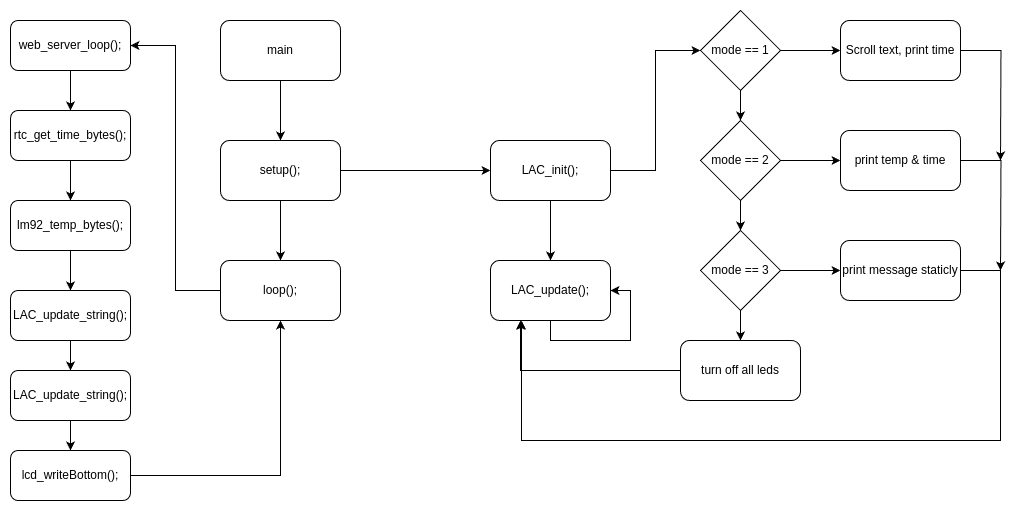

The diagram above was exported from draw.io. Its source (the exported page's mxGraphModel, read from the mxfile embedded in the PNG):
<mxGraphModel dx="1076" dy="1409" grid="1" gridSize="10" guides="1" tooltips="1" connect="1" arrows="1" fold="1" page="1" pageScale="1" pageWidth="850" pageHeight="1100" math="0" shadow="0">
  <root>
    <mxCell id="0" />
    <mxCell id="1" parent="0" />
    <mxCell id="7_5U85Hy29MgopEqbLcO-3" style="edgeStyle=orthogonalEdgeStyle;rounded=0;orthogonalLoop=1;jettySize=auto;html=1;entryX=0.5;entryY=0;entryDx=0;entryDy=0;" edge="1" parent="1" source="7_5U85Hy29MgopEqbLcO-1" target="7_5U85Hy29MgopEqbLcO-2">
      <mxGeometry relative="1" as="geometry" />
    </mxCell>
    <mxCell id="7_5U85Hy29MgopEqbLcO-1" value="main" style="rounded=1;whiteSpace=wrap;html=1;" vertex="1" parent="1">
      <mxGeometry x="320" y="230" width="120" height="60" as="geometry" />
    </mxCell>
    <mxCell id="7_5U85Hy29MgopEqbLcO-5" style="edgeStyle=orthogonalEdgeStyle;rounded=0;orthogonalLoop=1;jettySize=auto;html=1;exitX=1;exitY=0.5;exitDx=0;exitDy=0;entryX=0;entryY=0.5;entryDx=0;entryDy=0;" edge="1" parent="1" source="7_5U85Hy29MgopEqbLcO-2" target="7_5U85Hy29MgopEqbLcO-4">
      <mxGeometry relative="1" as="geometry" />
    </mxCell>
    <mxCell id="7_5U85Hy29MgopEqbLcO-10" style="edgeStyle=orthogonalEdgeStyle;rounded=0;orthogonalLoop=1;jettySize=auto;html=1;entryX=0.5;entryY=0;entryDx=0;entryDy=0;" edge="1" parent="1" source="7_5U85Hy29MgopEqbLcO-2" target="7_5U85Hy29MgopEqbLcO-6">
      <mxGeometry relative="1" as="geometry" />
    </mxCell>
    <mxCell id="7_5U85Hy29MgopEqbLcO-2" value="setup();" style="rounded=1;whiteSpace=wrap;html=1;" vertex="1" parent="1">
      <mxGeometry x="320" y="350" width="120" height="60" as="geometry" />
    </mxCell>
    <mxCell id="7_5U85Hy29MgopEqbLcO-9" style="edgeStyle=orthogonalEdgeStyle;rounded=0;orthogonalLoop=1;jettySize=auto;html=1;entryX=0.5;entryY=0;entryDx=0;entryDy=0;" edge="1" parent="1" source="7_5U85Hy29MgopEqbLcO-4" target="7_5U85Hy29MgopEqbLcO-7">
      <mxGeometry relative="1" as="geometry" />
    </mxCell>
    <mxCell id="7_5U85Hy29MgopEqbLcO-29" style="edgeStyle=orthogonalEdgeStyle;rounded=0;orthogonalLoop=1;jettySize=auto;html=1;entryX=0;entryY=0.5;entryDx=0;entryDy=0;" edge="1" parent="1" source="7_5U85Hy29MgopEqbLcO-4" target="7_5U85Hy29MgopEqbLcO-30">
      <mxGeometry relative="1" as="geometry">
        <mxPoint x="800" y="255" as="targetPoint" />
      </mxGeometry>
    </mxCell>
    <mxCell id="7_5U85Hy29MgopEqbLcO-4" value="LAC_init();" style="rounded=1;whiteSpace=wrap;html=1;" vertex="1" parent="1">
      <mxGeometry x="590" y="350" width="120" height="60" as="geometry" />
    </mxCell>
    <mxCell id="7_5U85Hy29MgopEqbLcO-13" style="edgeStyle=orthogonalEdgeStyle;rounded=0;orthogonalLoop=1;jettySize=auto;html=1;entryX=1;entryY=0.5;entryDx=0;entryDy=0;" edge="1" parent="1" source="7_5U85Hy29MgopEqbLcO-6" target="7_5U85Hy29MgopEqbLcO-12">
      <mxGeometry relative="1" as="geometry" />
    </mxCell>
    <mxCell id="7_5U85Hy29MgopEqbLcO-6" value="loop();" style="rounded=1;whiteSpace=wrap;html=1;" vertex="1" parent="1">
      <mxGeometry x="320" y="470" width="120" height="60" as="geometry" />
    </mxCell>
    <mxCell id="7_5U85Hy29MgopEqbLcO-7" value="LAC_update();" style="rounded=1;whiteSpace=wrap;html=1;" vertex="1" parent="1">
      <mxGeometry x="590" y="470" width="120" height="60" as="geometry" />
    </mxCell>
    <mxCell id="7_5U85Hy29MgopEqbLcO-8" style="edgeStyle=orthogonalEdgeStyle;rounded=0;orthogonalLoop=1;jettySize=auto;html=1;entryX=1;entryY=0.5;entryDx=0;entryDy=0;" edge="1" parent="1" source="7_5U85Hy29MgopEqbLcO-7" target="7_5U85Hy29MgopEqbLcO-7">
      <mxGeometry relative="1" as="geometry">
        <Array as="points">
          <mxPoint x="650" y="550" />
          <mxPoint x="730" y="550" />
          <mxPoint x="730" y="500" />
        </Array>
      </mxGeometry>
    </mxCell>
    <mxCell id="7_5U85Hy29MgopEqbLcO-15" style="edgeStyle=orthogonalEdgeStyle;rounded=0;orthogonalLoop=1;jettySize=auto;html=1;" edge="1" parent="1" source="7_5U85Hy29MgopEqbLcO-12" target="7_5U85Hy29MgopEqbLcO-14">
      <mxGeometry relative="1" as="geometry" />
    </mxCell>
    <mxCell id="7_5U85Hy29MgopEqbLcO-12" value="web_server_loop();" style="rounded=1;whiteSpace=wrap;html=1;" vertex="1" parent="1">
      <mxGeometry x="110" y="230" width="120" height="50" as="geometry" />
    </mxCell>
    <mxCell id="7_5U85Hy29MgopEqbLcO-17" style="edgeStyle=orthogonalEdgeStyle;rounded=0;orthogonalLoop=1;jettySize=auto;html=1;" edge="1" parent="1" source="7_5U85Hy29MgopEqbLcO-14" target="7_5U85Hy29MgopEqbLcO-16">
      <mxGeometry relative="1" as="geometry" />
    </mxCell>
    <mxCell id="7_5U85Hy29MgopEqbLcO-14" value="rtc_get_time_bytes();" style="rounded=1;whiteSpace=wrap;html=1;" vertex="1" parent="1">
      <mxGeometry x="110" y="320" width="120" height="50" as="geometry" />
    </mxCell>
    <mxCell id="7_5U85Hy29MgopEqbLcO-25" style="edgeStyle=orthogonalEdgeStyle;rounded=0;orthogonalLoop=1;jettySize=auto;html=1;" edge="1" parent="1" source="7_5U85Hy29MgopEqbLcO-16" target="7_5U85Hy29MgopEqbLcO-22">
      <mxGeometry relative="1" as="geometry" />
    </mxCell>
    <mxCell id="7_5U85Hy29MgopEqbLcO-16" value="lm92_temp_bytes();" style="rounded=1;whiteSpace=wrap;html=1;" vertex="1" parent="1">
      <mxGeometry x="110" y="410" width="120" height="50" as="geometry" />
    </mxCell>
    <mxCell id="7_5U85Hy29MgopEqbLcO-21" style="edgeStyle=orthogonalEdgeStyle;rounded=0;orthogonalLoop=1;jettySize=auto;html=1;entryX=0.5;entryY=0;entryDx=0;entryDy=0;" edge="1" parent="1" source="7_5U85Hy29MgopEqbLcO-18" target="7_5U85Hy29MgopEqbLcO-20">
      <mxGeometry relative="1" as="geometry" />
    </mxCell>
    <mxCell id="7_5U85Hy29MgopEqbLcO-18" value="LAC_update_string();" style="rounded=1;whiteSpace=wrap;html=1;" vertex="1" parent="1">
      <mxGeometry x="110" y="580" width="120" height="50" as="geometry" />
    </mxCell>
    <mxCell id="7_5U85Hy29MgopEqbLcO-23" style="edgeStyle=orthogonalEdgeStyle;rounded=0;orthogonalLoop=1;jettySize=auto;html=1;entryX=0.5;entryY=1;entryDx=0;entryDy=0;" edge="1" parent="1" source="7_5U85Hy29MgopEqbLcO-20" target="7_5U85Hy29MgopEqbLcO-6">
      <mxGeometry relative="1" as="geometry" />
    </mxCell>
    <mxCell id="7_5U85Hy29MgopEqbLcO-20" value="lcd_writeBottom();" style="rounded=1;whiteSpace=wrap;html=1;" vertex="1" parent="1">
      <mxGeometry x="110" y="660" width="120" height="50" as="geometry" />
    </mxCell>
    <mxCell id="7_5U85Hy29MgopEqbLcO-26" style="edgeStyle=orthogonalEdgeStyle;rounded=0;orthogonalLoop=1;jettySize=auto;html=1;" edge="1" parent="1" source="7_5U85Hy29MgopEqbLcO-22" target="7_5U85Hy29MgopEqbLcO-18">
      <mxGeometry relative="1" as="geometry" />
    </mxCell>
    <mxCell id="7_5U85Hy29MgopEqbLcO-22" value="LAC_update_string();" style="rounded=1;whiteSpace=wrap;html=1;" vertex="1" parent="1">
      <mxGeometry x="110" y="500" width="120" height="50" as="geometry" />
    </mxCell>
    <mxCell id="7_5U85Hy29MgopEqbLcO-32" style="edgeStyle=orthogonalEdgeStyle;rounded=0;orthogonalLoop=1;jettySize=auto;html=1;entryX=0.5;entryY=0;entryDx=0;entryDy=0;" edge="1" parent="1" source="7_5U85Hy29MgopEqbLcO-30" target="7_5U85Hy29MgopEqbLcO-31">
      <mxGeometry relative="1" as="geometry" />
    </mxCell>
    <mxCell id="7_5U85Hy29MgopEqbLcO-40" style="edgeStyle=orthogonalEdgeStyle;rounded=0;orthogonalLoop=1;jettySize=auto;html=1;entryX=0;entryY=0.5;entryDx=0;entryDy=0;" edge="1" parent="1" source="7_5U85Hy29MgopEqbLcO-30" target="7_5U85Hy29MgopEqbLcO-39">
      <mxGeometry relative="1" as="geometry" />
    </mxCell>
    <mxCell id="7_5U85Hy29MgopEqbLcO-30" value="mode == 1" style="rhombus;whiteSpace=wrap;html=1;" vertex="1" parent="1">
      <mxGeometry x="800" y="220" width="80" height="80" as="geometry" />
    </mxCell>
    <mxCell id="7_5U85Hy29MgopEqbLcO-34" style="edgeStyle=orthogonalEdgeStyle;rounded=0;orthogonalLoop=1;jettySize=auto;html=1;entryX=0.5;entryY=0;entryDx=0;entryDy=0;" edge="1" parent="1" source="7_5U85Hy29MgopEqbLcO-31" target="7_5U85Hy29MgopEqbLcO-33">
      <mxGeometry relative="1" as="geometry" />
    </mxCell>
    <mxCell id="7_5U85Hy29MgopEqbLcO-42" style="edgeStyle=orthogonalEdgeStyle;rounded=0;orthogonalLoop=1;jettySize=auto;html=1;entryX=0;entryY=0.5;entryDx=0;entryDy=0;" edge="1" parent="1" source="7_5U85Hy29MgopEqbLcO-31" target="7_5U85Hy29MgopEqbLcO-41">
      <mxGeometry relative="1" as="geometry" />
    </mxCell>
    <mxCell id="7_5U85Hy29MgopEqbLcO-31" value="mode == 2" style="rhombus;whiteSpace=wrap;html=1;" vertex="1" parent="1">
      <mxGeometry x="800" y="330" width="80" height="80" as="geometry" />
    </mxCell>
    <mxCell id="7_5U85Hy29MgopEqbLcO-36" style="edgeStyle=orthogonalEdgeStyle;rounded=0;orthogonalLoop=1;jettySize=auto;html=1;entryX=0.5;entryY=0;entryDx=0;entryDy=0;" edge="1" parent="1" source="7_5U85Hy29MgopEqbLcO-33">
      <mxGeometry relative="1" as="geometry">
        <mxPoint x="840" y="550" as="targetPoint" />
      </mxGeometry>
    </mxCell>
    <mxCell id="7_5U85Hy29MgopEqbLcO-44" style="edgeStyle=orthogonalEdgeStyle;rounded=0;orthogonalLoop=1;jettySize=auto;html=1;entryX=0;entryY=0.5;entryDx=0;entryDy=0;" edge="1" parent="1" source="7_5U85Hy29MgopEqbLcO-33" target="7_5U85Hy29MgopEqbLcO-43">
      <mxGeometry relative="1" as="geometry" />
    </mxCell>
    <mxCell id="7_5U85Hy29MgopEqbLcO-33" value="mode == 3" style="rhombus;whiteSpace=wrap;html=1;" vertex="1" parent="1">
      <mxGeometry x="800" y="440" width="80" height="80" as="geometry" />
    </mxCell>
    <mxCell id="7_5U85Hy29MgopEqbLcO-37" style="edgeStyle=orthogonalEdgeStyle;rounded=0;orthogonalLoop=1;jettySize=auto;html=1;entryX=0.25;entryY=1;entryDx=0;entryDy=0;exitX=0;exitY=0.5;exitDx=0;exitDy=0;" edge="1" parent="1" source="7_5U85Hy29MgopEqbLcO-38" target="7_5U85Hy29MgopEqbLcO-7">
      <mxGeometry relative="1" as="geometry">
        <mxPoint x="800" y="590" as="sourcePoint" />
      </mxGeometry>
    </mxCell>
    <mxCell id="7_5U85Hy29MgopEqbLcO-38" value="turn off all leds" style="rounded=1;whiteSpace=wrap;html=1;" vertex="1" parent="1">
      <mxGeometry x="780" y="550" width="120" height="60" as="geometry" />
    </mxCell>
    <mxCell id="7_5U85Hy29MgopEqbLcO-47" style="edgeStyle=orthogonalEdgeStyle;rounded=0;orthogonalLoop=1;jettySize=auto;html=1;" edge="1" parent="1" source="7_5U85Hy29MgopEqbLcO-39">
      <mxGeometry relative="1" as="geometry">
        <mxPoint x="1100" y="370" as="targetPoint" />
      </mxGeometry>
    </mxCell>
    <mxCell id="7_5U85Hy29MgopEqbLcO-39" value="Scroll text, print time" style="rounded=1;whiteSpace=wrap;html=1;" vertex="1" parent="1">
      <mxGeometry x="940" y="230" width="120" height="60" as="geometry" />
    </mxCell>
    <mxCell id="7_5U85Hy29MgopEqbLcO-46" style="edgeStyle=orthogonalEdgeStyle;rounded=0;orthogonalLoop=1;jettySize=auto;html=1;exitX=1;exitY=0.5;exitDx=0;exitDy=0;" edge="1" parent="1" source="7_5U85Hy29MgopEqbLcO-41">
      <mxGeometry relative="1" as="geometry">
        <mxPoint x="1100" y="480" as="targetPoint" />
      </mxGeometry>
    </mxCell>
    <mxCell id="7_5U85Hy29MgopEqbLcO-41" value="print temp &amp;amp; time" style="rounded=1;whiteSpace=wrap;html=1;" vertex="1" parent="1">
      <mxGeometry x="940" y="340" width="120" height="60" as="geometry" />
    </mxCell>
    <mxCell id="7_5U85Hy29MgopEqbLcO-45" style="edgeStyle=orthogonalEdgeStyle;rounded=0;orthogonalLoop=1;jettySize=auto;html=1;exitX=1;exitY=0.5;exitDx=0;exitDy=0;" edge="1" parent="1" source="7_5U85Hy29MgopEqbLcO-43">
      <mxGeometry relative="1" as="geometry">
        <mxPoint x="620" y="530" as="targetPoint" />
        <Array as="points">
          <mxPoint x="1100" y="480" />
          <mxPoint x="1100" y="650" />
          <mxPoint x="621" y="650" />
          <mxPoint x="621" y="530" />
        </Array>
      </mxGeometry>
    </mxCell>
    <mxCell id="7_5U85Hy29MgopEqbLcO-43" value="print message staticly" style="rounded=1;whiteSpace=wrap;html=1;" vertex="1" parent="1">
      <mxGeometry x="940" y="450" width="120" height="60" as="geometry" />
    </mxCell>
  </root>
</mxGraphModel>